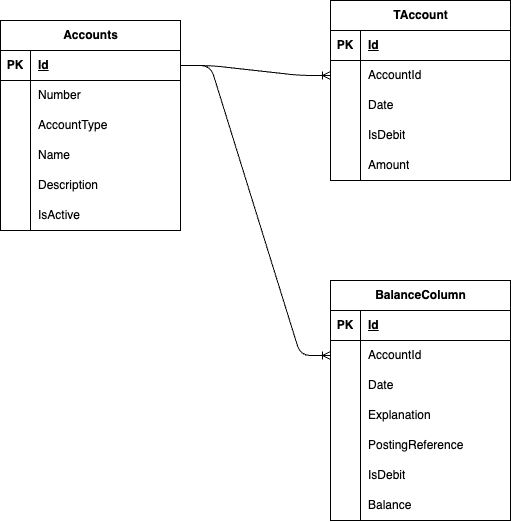

The diagram above was exported from draw.io. Its source (the exported page's mxGraphModel, read from the mxfile embedded in the PNG):
<mxGraphModel dx="1545" dy="684" grid="1" gridSize="10" guides="1" tooltips="1" connect="1" arrows="1" fold="1" page="1" pageScale="1" pageWidth="850" pageHeight="1100" math="0" shadow="0">
  <root>
    <mxCell id="0" />
    <mxCell id="1" parent="0" />
    <mxCell id="2" value="Accounts" style="shape=table;startSize=30;container=1;collapsible=1;childLayout=tableLayout;fixedRows=1;rowLines=0;fontStyle=1;align=center;resizeLast=1;html=1;" vertex="1" parent="1">
      <mxGeometry x="-10" y="220" width="180" height="210" as="geometry" />
    </mxCell>
    <mxCell id="3" value="" style="shape=tableRow;horizontal=0;startSize=0;swimlaneHead=0;swimlaneBody=0;fillColor=none;collapsible=0;dropTarget=0;points=[[0,0.5],[1,0.5]];portConstraint=eastwest;top=0;left=0;right=0;bottom=1;" vertex="1" parent="2">
      <mxGeometry y="30" width="180" height="30" as="geometry" />
    </mxCell>
    <mxCell id="4" value="PK" style="shape=partialRectangle;connectable=0;fillColor=none;top=0;left=0;bottom=0;right=0;fontStyle=1;overflow=hidden;whiteSpace=wrap;html=1;" vertex="1" parent="3">
      <mxGeometry width="30" height="30" as="geometry">
        <mxRectangle width="30" height="30" as="alternateBounds" />
      </mxGeometry>
    </mxCell>
    <mxCell id="5" value="Id" style="shape=partialRectangle;connectable=0;fillColor=none;top=0;left=0;bottom=0;right=0;align=left;spacingLeft=6;fontStyle=5;overflow=hidden;whiteSpace=wrap;html=1;" vertex="1" parent="3">
      <mxGeometry x="30" width="150" height="30" as="geometry">
        <mxRectangle width="150" height="30" as="alternateBounds" />
      </mxGeometry>
    </mxCell>
    <mxCell id="6" value="" style="shape=tableRow;horizontal=0;startSize=0;swimlaneHead=0;swimlaneBody=0;fillColor=none;collapsible=0;dropTarget=0;points=[[0,0.5],[1,0.5]];portConstraint=eastwest;top=0;left=0;right=0;bottom=0;" vertex="1" parent="2">
      <mxGeometry y="60" width="180" height="30" as="geometry" />
    </mxCell>
    <mxCell id="7" value="" style="shape=partialRectangle;connectable=0;fillColor=none;top=0;left=0;bottom=0;right=0;editable=1;overflow=hidden;whiteSpace=wrap;html=1;" vertex="1" parent="6">
      <mxGeometry width="30" height="30" as="geometry">
        <mxRectangle width="30" height="30" as="alternateBounds" />
      </mxGeometry>
    </mxCell>
    <mxCell id="8" value="Number" style="shape=partialRectangle;connectable=0;fillColor=none;top=0;left=0;bottom=0;right=0;align=left;spacingLeft=6;overflow=hidden;whiteSpace=wrap;html=1;" vertex="1" parent="6">
      <mxGeometry x="30" width="150" height="30" as="geometry">
        <mxRectangle width="150" height="30" as="alternateBounds" />
      </mxGeometry>
    </mxCell>
    <mxCell id="255" value="" style="shape=tableRow;horizontal=0;startSize=0;swimlaneHead=0;swimlaneBody=0;fillColor=none;collapsible=0;dropTarget=0;points=[[0,0.5],[1,0.5]];portConstraint=eastwest;top=0;left=0;right=0;bottom=0;" vertex="1" parent="2">
      <mxGeometry y="90" width="180" height="30" as="geometry" />
    </mxCell>
    <mxCell id="256" value="" style="shape=partialRectangle;connectable=0;fillColor=none;top=0;left=0;bottom=0;right=0;editable=1;overflow=hidden;whiteSpace=wrap;html=1;" vertex="1" parent="255">
      <mxGeometry width="30" height="30" as="geometry">
        <mxRectangle width="30" height="30" as="alternateBounds" />
      </mxGeometry>
    </mxCell>
    <mxCell id="257" value="AccountType" style="shape=partialRectangle;connectable=0;fillColor=none;top=0;left=0;bottom=0;right=0;align=left;spacingLeft=6;overflow=hidden;whiteSpace=wrap;html=1;" vertex="1" parent="255">
      <mxGeometry x="30" width="150" height="30" as="geometry">
        <mxRectangle width="150" height="30" as="alternateBounds" />
      </mxGeometry>
    </mxCell>
    <mxCell id="9" value="" style="shape=tableRow;horizontal=0;startSize=0;swimlaneHead=0;swimlaneBody=0;fillColor=none;collapsible=0;dropTarget=0;points=[[0,0.5],[1,0.5]];portConstraint=eastwest;top=0;left=0;right=0;bottom=0;" vertex="1" parent="2">
      <mxGeometry y="120" width="180" height="30" as="geometry" />
    </mxCell>
    <mxCell id="10" value="" style="shape=partialRectangle;connectable=0;fillColor=none;top=0;left=0;bottom=0;right=0;editable=1;overflow=hidden;whiteSpace=wrap;html=1;" vertex="1" parent="9">
      <mxGeometry width="30" height="30" as="geometry">
        <mxRectangle width="30" height="30" as="alternateBounds" />
      </mxGeometry>
    </mxCell>
    <mxCell id="11" value="Name" style="shape=partialRectangle;connectable=0;fillColor=none;top=0;left=0;bottom=0;right=0;align=left;spacingLeft=6;overflow=hidden;whiteSpace=wrap;html=1;" vertex="1" parent="9">
      <mxGeometry x="30" width="150" height="30" as="geometry">
        <mxRectangle width="150" height="30" as="alternateBounds" />
      </mxGeometry>
    </mxCell>
    <mxCell id="12" value="" style="shape=tableRow;horizontal=0;startSize=0;swimlaneHead=0;swimlaneBody=0;fillColor=none;collapsible=0;dropTarget=0;points=[[0,0.5],[1,0.5]];portConstraint=eastwest;top=0;left=0;right=0;bottom=0;" vertex="1" parent="2">
      <mxGeometry y="150" width="180" height="30" as="geometry" />
    </mxCell>
    <mxCell id="13" value="" style="shape=partialRectangle;connectable=0;fillColor=none;top=0;left=0;bottom=0;right=0;editable=1;overflow=hidden;whiteSpace=wrap;html=1;" vertex="1" parent="12">
      <mxGeometry width="30" height="30" as="geometry">
        <mxRectangle width="30" height="30" as="alternateBounds" />
      </mxGeometry>
    </mxCell>
    <mxCell id="14" value="Description" style="shape=partialRectangle;connectable=0;fillColor=none;top=0;left=0;bottom=0;right=0;align=left;spacingLeft=6;overflow=hidden;whiteSpace=wrap;html=1;" vertex="1" parent="12">
      <mxGeometry x="30" width="150" height="30" as="geometry">
        <mxRectangle width="150" height="30" as="alternateBounds" />
      </mxGeometry>
    </mxCell>
    <mxCell id="249" value="" style="shape=tableRow;horizontal=0;startSize=0;swimlaneHead=0;swimlaneBody=0;fillColor=none;collapsible=0;dropTarget=0;points=[[0,0.5],[1,0.5]];portConstraint=eastwest;top=0;left=0;right=0;bottom=0;" vertex="1" parent="2">
      <mxGeometry y="180" width="180" height="30" as="geometry" />
    </mxCell>
    <mxCell id="250" value="" style="shape=partialRectangle;connectable=0;fillColor=none;top=0;left=0;bottom=0;right=0;editable=1;overflow=hidden;whiteSpace=wrap;html=1;" vertex="1" parent="249">
      <mxGeometry width="30" height="30" as="geometry">
        <mxRectangle width="30" height="30" as="alternateBounds" />
      </mxGeometry>
    </mxCell>
    <mxCell id="251" value="IsActive" style="shape=partialRectangle;connectable=0;fillColor=none;top=0;left=0;bottom=0;right=0;align=left;spacingLeft=6;overflow=hidden;whiteSpace=wrap;html=1;" vertex="1" parent="249">
      <mxGeometry x="30" width="150" height="30" as="geometry">
        <mxRectangle width="150" height="30" as="alternateBounds" />
      </mxGeometry>
    </mxCell>
    <mxCell id="15" value="TAccount" style="shape=table;startSize=30;container=1;collapsible=1;childLayout=tableLayout;fixedRows=1;rowLines=0;fontStyle=1;align=center;resizeLast=1;html=1;" vertex="1" parent="1">
      <mxGeometry x="320" y="200" width="180" height="180" as="geometry" />
    </mxCell>
    <mxCell id="16" value="" style="shape=tableRow;horizontal=0;startSize=0;swimlaneHead=0;swimlaneBody=0;fillColor=none;collapsible=0;dropTarget=0;points=[[0,0.5],[1,0.5]];portConstraint=eastwest;top=0;left=0;right=0;bottom=1;" vertex="1" parent="15">
      <mxGeometry y="30" width="180" height="30" as="geometry" />
    </mxCell>
    <mxCell id="17" value="PK" style="shape=partialRectangle;connectable=0;fillColor=none;top=0;left=0;bottom=0;right=0;fontStyle=1;overflow=hidden;whiteSpace=wrap;html=1;" vertex="1" parent="16">
      <mxGeometry width="30" height="30" as="geometry">
        <mxRectangle width="30" height="30" as="alternateBounds" />
      </mxGeometry>
    </mxCell>
    <mxCell id="18" value="Id" style="shape=partialRectangle;connectable=0;fillColor=none;top=0;left=0;bottom=0;right=0;align=left;spacingLeft=6;fontStyle=5;overflow=hidden;whiteSpace=wrap;html=1;" vertex="1" parent="16">
      <mxGeometry x="30" width="150" height="30" as="geometry">
        <mxRectangle width="150" height="30" as="alternateBounds" />
      </mxGeometry>
    </mxCell>
    <mxCell id="19" value="" style="shape=tableRow;horizontal=0;startSize=0;swimlaneHead=0;swimlaneBody=0;fillColor=none;collapsible=0;dropTarget=0;points=[[0,0.5],[1,0.5]];portConstraint=eastwest;top=0;left=0;right=0;bottom=0;" vertex="1" parent="15">
      <mxGeometry y="60" width="180" height="30" as="geometry" />
    </mxCell>
    <mxCell id="20" value="" style="shape=partialRectangle;connectable=0;fillColor=none;top=0;left=0;bottom=0;right=0;editable=1;overflow=hidden;whiteSpace=wrap;html=1;" vertex="1" parent="19">
      <mxGeometry width="30" height="30" as="geometry">
        <mxRectangle width="30" height="30" as="alternateBounds" />
      </mxGeometry>
    </mxCell>
    <mxCell id="21" value="AccountId" style="shape=partialRectangle;connectable=0;fillColor=none;top=0;left=0;bottom=0;right=0;align=left;spacingLeft=6;overflow=hidden;whiteSpace=wrap;html=1;" vertex="1" parent="19">
      <mxGeometry x="30" width="150" height="30" as="geometry">
        <mxRectangle width="150" height="30" as="alternateBounds" />
      </mxGeometry>
    </mxCell>
    <mxCell id="252" value="" style="shape=tableRow;horizontal=0;startSize=0;swimlaneHead=0;swimlaneBody=0;fillColor=none;collapsible=0;dropTarget=0;points=[[0,0.5],[1,0.5]];portConstraint=eastwest;top=0;left=0;right=0;bottom=0;" vertex="1" parent="15">
      <mxGeometry y="90" width="180" height="30" as="geometry" />
    </mxCell>
    <mxCell id="253" value="" style="shape=partialRectangle;connectable=0;fillColor=none;top=0;left=0;bottom=0;right=0;editable=1;overflow=hidden;whiteSpace=wrap;html=1;" vertex="1" parent="252">
      <mxGeometry width="30" height="30" as="geometry">
        <mxRectangle width="30" height="30" as="alternateBounds" />
      </mxGeometry>
    </mxCell>
    <mxCell id="254" value="Date" style="shape=partialRectangle;connectable=0;fillColor=none;top=0;left=0;bottom=0;right=0;align=left;spacingLeft=6;overflow=hidden;whiteSpace=wrap;html=1;" vertex="1" parent="252">
      <mxGeometry x="30" width="150" height="30" as="geometry">
        <mxRectangle width="150" height="30" as="alternateBounds" />
      </mxGeometry>
    </mxCell>
    <mxCell id="22" value="" style="shape=tableRow;horizontal=0;startSize=0;swimlaneHead=0;swimlaneBody=0;fillColor=none;collapsible=0;dropTarget=0;points=[[0,0.5],[1,0.5]];portConstraint=eastwest;top=0;left=0;right=0;bottom=0;" vertex="1" parent="15">
      <mxGeometry y="120" width="180" height="30" as="geometry" />
    </mxCell>
    <mxCell id="23" value="" style="shape=partialRectangle;connectable=0;fillColor=none;top=0;left=0;bottom=0;right=0;editable=1;overflow=hidden;whiteSpace=wrap;html=1;" vertex="1" parent="22">
      <mxGeometry width="30" height="30" as="geometry">
        <mxRectangle width="30" height="30" as="alternateBounds" />
      </mxGeometry>
    </mxCell>
    <mxCell id="24" value="IsDebit" style="shape=partialRectangle;connectable=0;fillColor=none;top=0;left=0;bottom=0;right=0;align=left;spacingLeft=6;overflow=hidden;whiteSpace=wrap;html=1;" vertex="1" parent="22">
      <mxGeometry x="30" width="150" height="30" as="geometry">
        <mxRectangle width="150" height="30" as="alternateBounds" />
      </mxGeometry>
    </mxCell>
    <mxCell id="25" value="" style="shape=tableRow;horizontal=0;startSize=0;swimlaneHead=0;swimlaneBody=0;fillColor=none;collapsible=0;dropTarget=0;points=[[0,0.5],[1,0.5]];portConstraint=eastwest;top=0;left=0;right=0;bottom=0;" vertex="1" parent="15">
      <mxGeometry y="150" width="180" height="30" as="geometry" />
    </mxCell>
    <mxCell id="26" value="" style="shape=partialRectangle;connectable=0;fillColor=none;top=0;left=0;bottom=0;right=0;editable=1;overflow=hidden;whiteSpace=wrap;html=1;" vertex="1" parent="25">
      <mxGeometry width="30" height="30" as="geometry">
        <mxRectangle width="30" height="30" as="alternateBounds" />
      </mxGeometry>
    </mxCell>
    <mxCell id="27" value="Amount" style="shape=partialRectangle;connectable=0;fillColor=none;top=0;left=0;bottom=0;right=0;align=left;spacingLeft=6;overflow=hidden;whiteSpace=wrap;html=1;" vertex="1" parent="25">
      <mxGeometry x="30" width="150" height="30" as="geometry">
        <mxRectangle width="150" height="30" as="alternateBounds" />
      </mxGeometry>
    </mxCell>
    <mxCell id="28" value="" style="edgeStyle=entityRelationEdgeStyle;fontSize=12;html=1;endArrow=ERoneToMany;exitX=1;exitY=0.5;exitDx=0;exitDy=0;entryX=0;entryY=0.5;entryDx=0;entryDy=0;" edge="1" parent="1" source="3" target="19">
      <mxGeometry width="100" height="100" relative="1" as="geometry">
        <mxPoint x="370" y="340" as="sourcePoint" />
        <mxPoint x="470" y="240" as="targetPoint" />
      </mxGeometry>
    </mxCell>
    <mxCell id="71" value="" style="shape=partialRectangle;html=1;whiteSpace=wrap;connectable=0;strokeColor=inherit;overflow=hidden;fillColor=none;top=0;left=0;bottom=0;right=0;pointerEvents=1;fontSize=16;" vertex="1" parent="1">
      <mxGeometry x="170" y="500" width="60" height="40" as="geometry">
        <mxRectangle width="60" height="40" as="alternateBounds" />
      </mxGeometry>
    </mxCell>
    <mxCell id="222" value="BalanceColumn" style="shape=table;startSize=30;container=1;collapsible=1;childLayout=tableLayout;fixedRows=1;rowLines=0;fontStyle=1;align=center;resizeLast=1;html=1;" vertex="1" parent="1">
      <mxGeometry x="320" y="480" width="180" height="240" as="geometry" />
    </mxCell>
    <mxCell id="223" value="" style="shape=tableRow;horizontal=0;startSize=0;swimlaneHead=0;swimlaneBody=0;fillColor=none;collapsible=0;dropTarget=0;points=[[0,0.5],[1,0.5]];portConstraint=eastwest;top=0;left=0;right=0;bottom=1;" vertex="1" parent="222">
      <mxGeometry y="30" width="180" height="30" as="geometry" />
    </mxCell>
    <mxCell id="224" value="PK" style="shape=partialRectangle;connectable=0;fillColor=none;top=0;left=0;bottom=0;right=0;fontStyle=1;overflow=hidden;whiteSpace=wrap;html=1;" vertex="1" parent="223">
      <mxGeometry width="30" height="30" as="geometry">
        <mxRectangle width="30" height="30" as="alternateBounds" />
      </mxGeometry>
    </mxCell>
    <mxCell id="225" value="Id" style="shape=partialRectangle;connectable=0;fillColor=none;top=0;left=0;bottom=0;right=0;align=left;spacingLeft=6;fontStyle=5;overflow=hidden;whiteSpace=wrap;html=1;" vertex="1" parent="223">
      <mxGeometry x="30" width="150" height="30" as="geometry">
        <mxRectangle width="150" height="30" as="alternateBounds" />
      </mxGeometry>
    </mxCell>
    <mxCell id="226" value="" style="shape=tableRow;horizontal=0;startSize=0;swimlaneHead=0;swimlaneBody=0;fillColor=none;collapsible=0;dropTarget=0;points=[[0,0.5],[1,0.5]];portConstraint=eastwest;top=0;left=0;right=0;bottom=0;" vertex="1" parent="222">
      <mxGeometry y="60" width="180" height="30" as="geometry" />
    </mxCell>
    <mxCell id="227" value="" style="shape=partialRectangle;connectable=0;fillColor=none;top=0;left=0;bottom=0;right=0;editable=1;overflow=hidden;whiteSpace=wrap;html=1;" vertex="1" parent="226">
      <mxGeometry width="30" height="30" as="geometry">
        <mxRectangle width="30" height="30" as="alternateBounds" />
      </mxGeometry>
    </mxCell>
    <mxCell id="228" value="AccountId" style="shape=partialRectangle;connectable=0;fillColor=none;top=0;left=0;bottom=0;right=0;align=left;spacingLeft=6;overflow=hidden;whiteSpace=wrap;html=1;" vertex="1" parent="226">
      <mxGeometry x="30" width="150" height="30" as="geometry">
        <mxRectangle width="150" height="30" as="alternateBounds" />
      </mxGeometry>
    </mxCell>
    <mxCell id="229" value="" style="shape=tableRow;horizontal=0;startSize=0;swimlaneHead=0;swimlaneBody=0;fillColor=none;collapsible=0;dropTarget=0;points=[[0,0.5],[1,0.5]];portConstraint=eastwest;top=0;left=0;right=0;bottom=0;" vertex="1" parent="222">
      <mxGeometry y="90" width="180" height="30" as="geometry" />
    </mxCell>
    <mxCell id="230" value="" style="shape=partialRectangle;connectable=0;fillColor=none;top=0;left=0;bottom=0;right=0;editable=1;overflow=hidden;whiteSpace=wrap;html=1;" vertex="1" parent="229">
      <mxGeometry width="30" height="30" as="geometry">
        <mxRectangle width="30" height="30" as="alternateBounds" />
      </mxGeometry>
    </mxCell>
    <mxCell id="231" value="Date" style="shape=partialRectangle;connectable=0;fillColor=none;top=0;left=0;bottom=0;right=0;align=left;spacingLeft=6;overflow=hidden;whiteSpace=wrap;html=1;" vertex="1" parent="229">
      <mxGeometry x="30" width="150" height="30" as="geometry">
        <mxRectangle width="150" height="30" as="alternateBounds" />
      </mxGeometry>
    </mxCell>
    <mxCell id="232" value="" style="shape=tableRow;horizontal=0;startSize=0;swimlaneHead=0;swimlaneBody=0;fillColor=none;collapsible=0;dropTarget=0;points=[[0,0.5],[1,0.5]];portConstraint=eastwest;top=0;left=0;right=0;bottom=0;" vertex="1" parent="222">
      <mxGeometry y="120" width="180" height="30" as="geometry" />
    </mxCell>
    <mxCell id="233" value="" style="shape=partialRectangle;connectable=0;fillColor=none;top=0;left=0;bottom=0;right=0;editable=1;overflow=hidden;whiteSpace=wrap;html=1;" vertex="1" parent="232">
      <mxGeometry width="30" height="30" as="geometry">
        <mxRectangle width="30" height="30" as="alternateBounds" />
      </mxGeometry>
    </mxCell>
    <mxCell id="234" value="Explanation" style="shape=partialRectangle;connectable=0;fillColor=none;top=0;left=0;bottom=0;right=0;align=left;spacingLeft=6;overflow=hidden;whiteSpace=wrap;html=1;" vertex="1" parent="232">
      <mxGeometry x="30" width="150" height="30" as="geometry">
        <mxRectangle width="150" height="30" as="alternateBounds" />
      </mxGeometry>
    </mxCell>
    <mxCell id="235" value="" style="shape=tableRow;horizontal=0;startSize=0;swimlaneHead=0;swimlaneBody=0;fillColor=none;collapsible=0;dropTarget=0;points=[[0,0.5],[1,0.5]];portConstraint=eastwest;top=0;left=0;right=0;bottom=0;" vertex="1" parent="222">
      <mxGeometry y="150" width="180" height="30" as="geometry" />
    </mxCell>
    <mxCell id="236" value="" style="shape=partialRectangle;connectable=0;fillColor=none;top=0;left=0;bottom=0;right=0;editable=1;overflow=hidden;whiteSpace=wrap;html=1;" vertex="1" parent="235">
      <mxGeometry width="30" height="30" as="geometry">
        <mxRectangle width="30" height="30" as="alternateBounds" />
      </mxGeometry>
    </mxCell>
    <mxCell id="237" value="PostingReference" style="shape=partialRectangle;connectable=0;fillColor=none;top=0;left=0;bottom=0;right=0;align=left;spacingLeft=6;overflow=hidden;whiteSpace=wrap;html=1;" vertex="1" parent="235">
      <mxGeometry x="30" width="150" height="30" as="geometry">
        <mxRectangle width="150" height="30" as="alternateBounds" />
      </mxGeometry>
    </mxCell>
    <mxCell id="238" value="" style="shape=tableRow;horizontal=0;startSize=0;swimlaneHead=0;swimlaneBody=0;fillColor=none;collapsible=0;dropTarget=0;points=[[0,0.5],[1,0.5]];portConstraint=eastwest;top=0;left=0;right=0;bottom=0;" vertex="1" parent="222">
      <mxGeometry y="180" width="180" height="30" as="geometry" />
    </mxCell>
    <mxCell id="239" value="" style="shape=partialRectangle;connectable=0;fillColor=none;top=0;left=0;bottom=0;right=0;editable=1;overflow=hidden;whiteSpace=wrap;html=1;" vertex="1" parent="238">
      <mxGeometry width="30" height="30" as="geometry">
        <mxRectangle width="30" height="30" as="alternateBounds" />
      </mxGeometry>
    </mxCell>
    <mxCell id="240" value="IsDebit" style="shape=partialRectangle;connectable=0;fillColor=none;top=0;left=0;bottom=0;right=0;align=left;spacingLeft=6;overflow=hidden;whiteSpace=wrap;html=1;" vertex="1" parent="238">
      <mxGeometry x="30" width="150" height="30" as="geometry">
        <mxRectangle width="150" height="30" as="alternateBounds" />
      </mxGeometry>
    </mxCell>
    <mxCell id="241" value="" style="shape=tableRow;horizontal=0;startSize=0;swimlaneHead=0;swimlaneBody=0;fillColor=none;collapsible=0;dropTarget=0;points=[[0,0.5],[1,0.5]];portConstraint=eastwest;top=0;left=0;right=0;bottom=0;" vertex="1" parent="222">
      <mxGeometry y="210" width="180" height="30" as="geometry" />
    </mxCell>
    <mxCell id="242" value="" style="shape=partialRectangle;connectable=0;fillColor=none;top=0;left=0;bottom=0;right=0;editable=1;overflow=hidden;whiteSpace=wrap;html=1;" vertex="1" parent="241">
      <mxGeometry width="30" height="30" as="geometry">
        <mxRectangle width="30" height="30" as="alternateBounds" />
      </mxGeometry>
    </mxCell>
    <mxCell id="243" value="Balance" style="shape=partialRectangle;connectable=0;fillColor=none;top=0;left=0;bottom=0;right=0;align=left;spacingLeft=6;overflow=hidden;whiteSpace=wrap;html=1;" vertex="1" parent="241">
      <mxGeometry x="30" width="150" height="30" as="geometry">
        <mxRectangle width="150" height="30" as="alternateBounds" />
      </mxGeometry>
    </mxCell>
    <mxCell id="248" value="" style="edgeStyle=entityRelationEdgeStyle;fontSize=12;html=1;endArrow=ERoneToMany;exitX=1;exitY=0.5;exitDx=0;exitDy=0;entryX=0;entryY=0.5;entryDx=0;entryDy=0;" edge="1" parent="1" source="3" target="226">
      <mxGeometry width="100" height="100" relative="1" as="geometry">
        <mxPoint x="380" y="590" as="sourcePoint" />
        <mxPoint x="480" y="490" as="targetPoint" />
      </mxGeometry>
    </mxCell>
  </root>
</mxGraphModel>